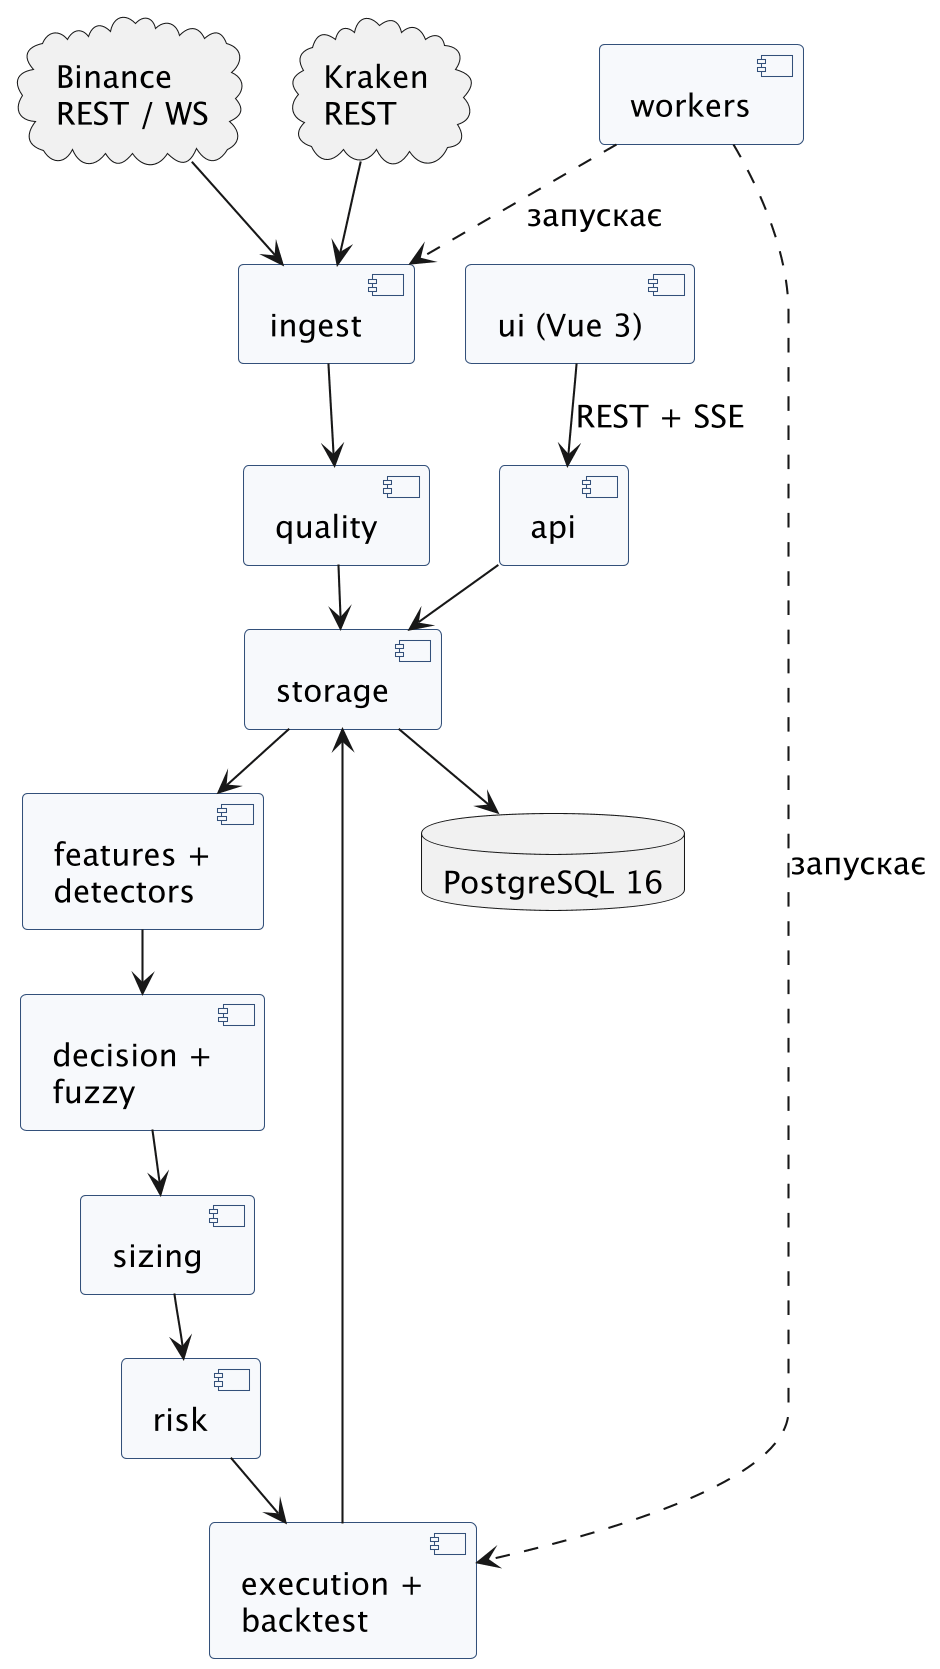

The diagram above was rendered by PlantUML. Its source (embedded in the PNG):
@startuml
' Діаграма компонентів (друкарська версія): пакети src/fuzzhelm і зовнішні системи.
' Автор: Андрій Жук, 2026.
skinparam dpi 200
skinparam defaultFontName "DejaVu Sans"
skinparam defaultFontSize 15
skinparam component {
  BackgroundColor #F7F9FC
  BorderColor #33507A
}
skinparam ranksep 30
skinparam nodesep 25
top to bottom direction
cloud "Binance\nREST / WS" as BIN
cloud "Kraken\nREST" as KRA
database "PostgreSQL 16" as PG
component "ingest" as ING
component "quality" as QUA
component "storage" as STO
component "features +\ndetectors" as DET
component "decision +\nfuzzy" as FUZ
component "sizing" as SIZ
component "risk" as RISK
component "execution +\nbacktest" as EXE
component "api" as API
component "workers" as WRK
component "ui (Vue 3)" as UI
BIN --> ING
KRA --> ING
ING --> QUA
QUA --> STO
STO --> PG
STO --> DET
DET --> FUZ
FUZ --> SIZ
SIZ --> RISK
RISK --> EXE
EXE --> STO
WRK ..> ING : запускає
WRK ..> EXE : запускає
API --> STO
UI --> API : REST + SSE
@enduml